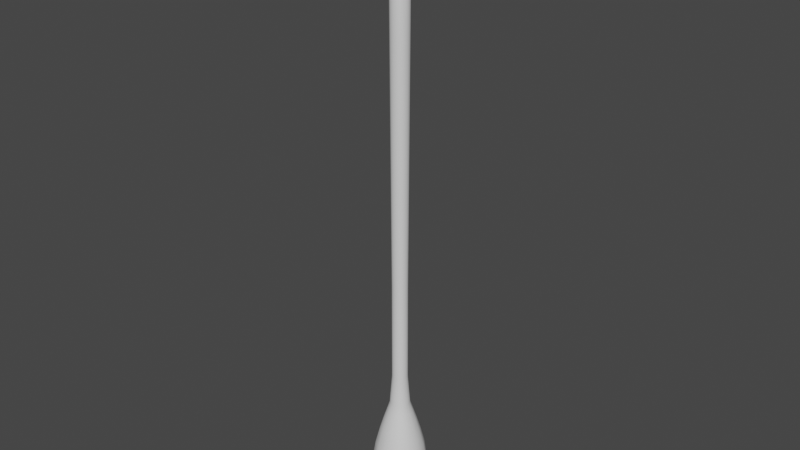 # Source: item_teardrop.blend  (saved by Blender 2.92.15; exported with 4.5.12 LTS)
import bpy
from mathutils import Matrix  # noqa: F401  (used for matrix-valued properties, if any)

bpy.ops.wm.read_factory_settings(use_empty=True)
scene = bpy.context.scene
scene.name = 'Scene'

# ---- collections
col_collection = bpy.data.collections.new('Collection'); scene.collection.children.link(col_collection)

# ---- materials (node trees are filled in below, after node groups)
mat_material = bpy.data.materials.new('Material')
mat_material.alpha_threshold = 0.0
mat_material.use_transparent_shadow = False
mat_material.line_color = (0.0, 0.0, 0.0, 1.0)

# ---- material node trees
mat_material.use_nodes = True; mat_material.node_tree.nodes.clear()
_N = mat_material.node_tree.nodes; _L = mat_material.node_tree.links
n0 = _N.new('ShaderNodeOutputMaterial'); n0.name = 'Material Output'; n0.location = (300, 300)
n1 = _N.new('ShaderNodeBsdfPrincipled'); n1.name = 'Principled BSDF'; n1.location = (10, 300)
n1.distribution = 'GGX'
n1.subsurface_method = 'BURLEY'
n1.inputs[2].default_value = 0.4
n1.inputs[3].default_value = 1.45
n1.inputs[27].default_value = (0.0, 0.0, 0.0, 1.0)
n1.inputs[28].default_value = 1.0
_L.new(n1.outputs[0], n0.inputs[0])
n0.is_active_output = True

# ---- world
world_world = bpy.data.worlds.new('World'); scene.world = world_world
world_world.use_nodes = True; world_world.node_tree.nodes.clear()
_N = world_world.node_tree.nodes; _L = world_world.node_tree.links
n0 = _N.new('ShaderNodeOutputWorld'); n0.name = 'World Output'; n0.location = (300, 300)
n1 = _N.new('ShaderNodeBackground'); n1.name = 'Background'; n1.location = (10, 300)
n1.inputs[0].default_value = (0.05088, 0.05088, 0.05088, 1.0)
_L.new(n1.outputs[0], n0.inputs[0])
n0.is_active_output = True
world_world.color = (0.05088, 0.05088, 0.05088)
world_world.use_sun_shadow = False
world_world.sun_shadow_jitter_overblur = 0.0

# ---- meshes
me_cube = bpy.data.meshes.new('Cube')
me_cube.from_pydata([(0.4692, 0.4692, 1.0), (1.0, 1.0, -1.0), (0.4692, -0.4692, 1.0), (1.0, -1.0, -1.0), (-0.4692, 0.4692, 1.0), (-1.0, 1.0, -1.0), (-0.4692, -0.4692, 1.0), (-1.0, -1.0, -1.0), (0.241, -0.241, 13.22), (-0.241, -0.241, 13.22), (0.241, 0.241, 13.22), (-0.241, 0.241, 13.22), (0.1751, 0.1751, 1.719), (-0.1751, -0.1751, 1.719), (-0.1751, 0.1751, 1.719), (0.1751, -0.1751, 1.719)], [], [(12, 15, 8, 10), (3, 7, 6, 2), (7, 5, 4, 6), (5, 7, 3, 1), (1, 3, 2, 0), (5, 1, 0, 4), (10, 8, 9, 11), (13, 14, 11, 9), (15, 13, 9, 8), (14, 12, 10, 11), (0, 12, 14, 4), (6, 13, 15, 2), (4, 14, 13, 6), (2, 15, 12, 0)])
me_cube.polygons.foreach_set('use_smooth', [True] * 14)
_k = {(8, 9): 0.78824, (8, 10): 0.78824, (9, 11): 0.78824, (10, 11): 0.78824, (12, 14): 0.41569, (13, 15): 0.41569, (13, 14): 0.41569, (12, 15): 0.41569}
me_cube.attributes.new('crease_edge', 'FLOAT', 'EDGE').data.foreach_set('value', [_k.get((min(e.vertices), max(e.vertices)), 0.0) for e in me_cube.edges])
_uv = me_cube.uv_layers.new(name='UVMap')
_uv.uv.foreach_set('vector', [0.5104, 0.2456, 0.5104, 0.2456, 0.5156, 0.972, 0.5156, 0.972, 0.5756, 0.03066, 0.4175, 0.03066, 0.4594, 0.1888, 0.5336, 0.1888, 0.4175, 0.03066, 0.4175, 0.03066, 0.4594, 0.1888, 0.4594, 0.1888, 0.4175, 0.03066, 0.4175, 0.03066, 0.5756, 0.03066, 0.5756, 0.03066, 0.5756, 0.03066, 0.5756, 0.03066, 0.5336, 0.1888, 0.5336, 0.1888, 0.4175, 0.03066, 0.5756, 0.03066, 0.5336, 0.1888, 0.4594, 0.1888, 0.5156, 0.972, 0.5156, 0.972, 0.4775, 0.972, 0.4775, 0.972, 0.4827, 0.2456, 0.4827, 0.2456, 0.4775, 0.972, 0.4775, 0.972, 0.5104, 0.2456, 0.4827, 0.2456, 0.4775, 0.972, 0.5156, 0.972, 0.4827, 0.2456, 0.5104, 0.2456, 0.5156, 0.972, 0.4775, 0.972, 0.5336, 0.1888, 0.5104, 0.2456, 0.4827, 0.2456, 0.4594, 0.1888, 0.4594, 0.1888, 0.4827, 0.2456, 0.5104, 0.2456, 0.5336, 0.1888, 0.4594, 0.1888, 0.4827, 0.2456, 0.4827, 0.2456, 0.4594, 0.1888, 0.5336, 0.1888, 0.5104, 0.2456, 0.5104, 0.2456, 0.5336, 0.1888])
me_cube.materials.append(mat_material)
me_cube.use_remesh_preserve_volume = False
me_cube.use_remesh_preserve_attributes = False
me_cube.use_mirror_vertex_groups = False
me_cube.update()

# ---- objects
ob_item_teardrop = bpy.data.objects.new('item_teardrop', me_cube)

# ---- transforms, parenting, visibility, modifiers, constraints
ob_item_teardrop.location = (0.0, 0.0, 0.0)
ob_item_teardrop.lock_rotations_4d = False
ob_item_teardrop.empty_display_type = 'ARROWS'
ob_item_teardrop.lineart.crease_threshold = 0.0
_m = ob_item_teardrop.modifiers.new('Subdivision', 'SUBSURF')
_m.uv_smooth = 'PRESERVE_CORNERS'

# ---- collection membership
col_collection.objects.link(ob_item_teardrop)

# ---- scene / render settings (as saved in the file)
scene.frame_start = 1; scene.frame_end = 250; scene.frame_set(0)
scene.render.engine = 'BLENDER_EEVEE_NEXT'
scene.cycles.use_denoising = False
scene.cycles.samples = 128
scene.cycles.sampling_pattern = 'TABULATED_SOBOL'
scene.cycles.use_adaptive_sampling = False
scene.cycles.use_light_tree = False
scene.view_settings.view_transform = 'Filmic'
bpy.context.view_layer.update()

# ---- added for rendering (the .blend has no active camera and no usable light): camera, sun
cam_auto = bpy.data.cameras.new('AutoCamera')
cam_auto.lens = 50.0
cam_auto.sensor_width = 36.0
cam_auto.clip_end = 1000.0
ob_auto_camera = bpy.data.objects.new('AutoCamera', cam_auto)
scene.collection.objects.link(ob_auto_camera)
ob_auto_camera.location = (13.416, -16.0991, 16.8436)
ob_auto_camera.rotation_euler = (1.09748, -7.21219e-08, 0.694738)
scene.camera = ob_auto_camera
light_auto_sun = bpy.data.lights.new('AutoSun', 'SUN')
light_auto_sun.energy = 3.0
light_auto_sun.angle = 0.0523599
ob_auto_sun = bpy.data.objects.new('AutoSun', light_auto_sun)
scene.collection.objects.link(ob_auto_sun)
ob_auto_sun.rotation_euler = (0.872665, 0.174533, 0.523599)
bpy.context.view_layer.update()
